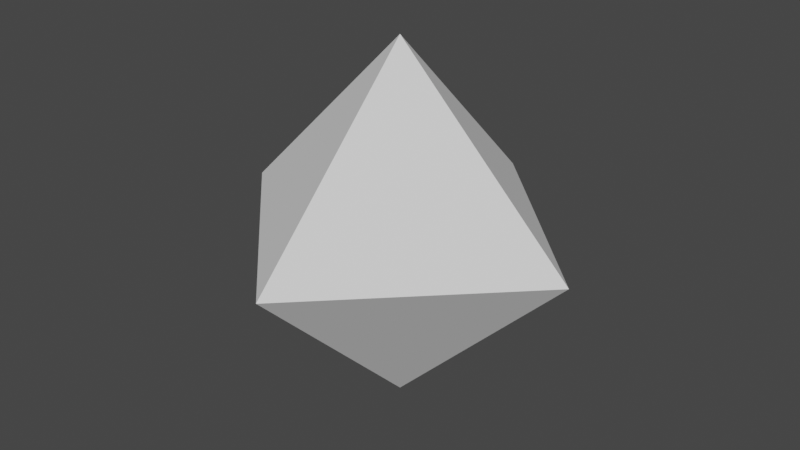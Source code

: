 # Source: crystal.blend  (saved by Blender 3.6.13; exported with 4.5.12 LTS)
import bpy
from mathutils import Matrix  # noqa: F401  (used for matrix-valued properties, if any)

bpy.ops.wm.read_factory_settings(use_empty=True)
scene = bpy.context.scene
scene.name = 'Scene'

# ---- collections
col_collection = bpy.data.collections.new('Collection'); scene.collection.children.link(col_collection)

# ---- world
world_world = bpy.data.worlds.new('World'); scene.world = world_world
world_world.use_nodes = True; world_world.node_tree.nodes.clear()
_N = world_world.node_tree.nodes; _L = world_world.node_tree.links
n0 = _N.new('ShaderNodeOutputWorld'); n0.name = 'World Output'; n0.location = (300, 300)
n1 = _N.new('ShaderNodeBackground'); n1.name = 'Background'; n1.location = (10, 300)
n1.inputs[0].default_value = (0.05088, 0.05088, 0.05088, 1.0)
_L.new(n1.outputs[0], n0.inputs[0])
n0.is_active_output = True
world_world.color = (0.05088, 0.05088, 0.05088)
world_world.use_sun_shadow = False
world_world.sun_shadow_jitter_overblur = 0.0

# ---- meshes
me_plane_002 = bpy.data.meshes.new('Plane.002')
me_plane_002.from_pydata([(-1.055, -1.055, 0.0), (1.055, -1.055, 0.0), (-1.055, 1.055, 0.0), (1.055, 1.055, 0.0), (0.0, 0.0, 1.49)], [], [(0, 1, 4), (1, 3, 4), (2, 0, 4), (3, 2, 4)])
_uv = me_plane_002.uv_layers.new(name='UVMap')
_uv.uv.foreach_set('vector', [0.0, 0.0, 1.0, 0.0, 0.0, 0.0, 1.0, 0.0, 1.0, 1.0, 1.0, 0.0, 0.0, 1.0, 0.0, 0.0, 0.0, 1.0, 1.0, 1.0, 0.0, 1.0, 1.0, 1.0])
me_plane_002.use_mirror_z = True
me_plane_002.update()

# ---- objects
ob_model = bpy.data.objects.new('Model', me_plane_002)

# ---- transforms, parenting, visibility, modifiers, constraints
ob_model.location = (0.0, 0.0, 0.0)
ob_model.rotation_euler = (0.0, 0.0, 0.7854)
ob_model.use_mesh_mirror_z = True
_m = ob_model.modifiers.new('Mirror', 'MIRROR')
_m.use_axis = (False, False, True)

# ---- collection membership
col_collection.objects.link(ob_model)

# ---- scene / render settings (as saved in the file)
scene.frame_start = 1; scene.frame_end = 250; scene.frame_set(1)
scene.render.engine = 'BLENDER_EEVEE_NEXT'
scene.cycles.sampling_pattern = 'TABULATED_SOBOL'
scene.view_settings.view_transform = 'Filmic'
bpy.context.view_layer.update()

# ---- added for rendering (the .blend has no active camera and no usable light): camera, sun
cam_auto = bpy.data.cameras.new('AutoCamera')
cam_auto.lens = 50.0
cam_auto.sensor_width = 36.0
cam_auto.clip_end = 1000.0
ob_auto_camera = bpy.data.objects.new('AutoCamera', cam_auto)
scene.collection.objects.link(ob_auto_camera)
ob_auto_camera.location = (4.78017, -5.7362, 3.82414)
ob_auto_camera.rotation_euler = (1.09748, -7.21219e-08, 0.694738)
scene.camera = ob_auto_camera
light_auto_sun = bpy.data.lights.new('AutoSun', 'SUN')
light_auto_sun.energy = 3.0
light_auto_sun.angle = 0.0523599
ob_auto_sun = bpy.data.objects.new('AutoSun', light_auto_sun)
scene.collection.objects.link(ob_auto_sun)
ob_auto_sun.rotation_euler = (0.872665, 0.174533, 0.523599)
bpy.context.view_layer.update()
